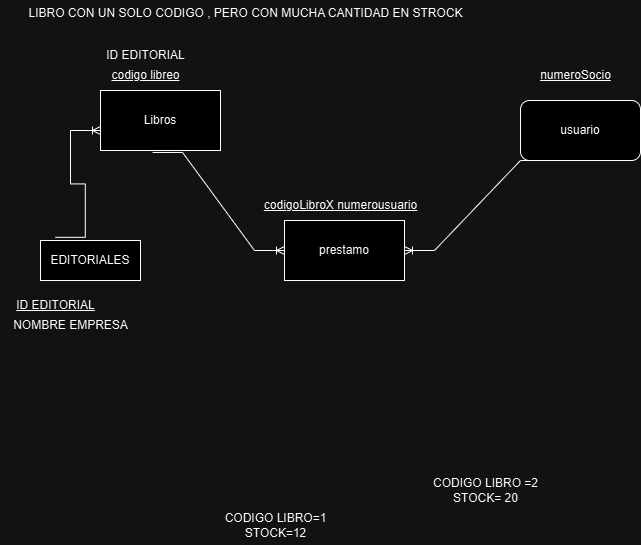

The diagram above was exported from draw.io. Its source (the exported page's mxGraphModel, read from the mxfile embedded in the PNG):
<mxGraphModel dx="1149" dy="548" grid="1" gridSize="10" guides="1" tooltips="1" connect="1" arrows="1" fold="1" page="1" pageScale="1" pageWidth="827" pageHeight="1169" math="0" shadow="0">
  <root>
    <mxCell id="0" />
    <mxCell id="1" parent="0" />
    <mxCell id="2KdhnRxXL5QQCwG6qjW2-1" value="Libros" style="rounded=0;whiteSpace=wrap;html=1;" vertex="1" parent="1">
      <mxGeometry x="110" y="150" width="120" height="60" as="geometry" />
    </mxCell>
    <mxCell id="2KdhnRxXL5QQCwG6qjW2-6" value="usuario" style="rounded=1;whiteSpace=wrap;html=1;" vertex="1" parent="1">
      <mxGeometry x="530" y="160" width="120" height="60" as="geometry" />
    </mxCell>
    <mxCell id="2KdhnRxXL5QQCwG6qjW2-7" value="prestamo" style="rounded=0;whiteSpace=wrap;html=1;" vertex="1" parent="1">
      <mxGeometry x="294" y="280" width="120" height="60" as="geometry" />
    </mxCell>
    <mxCell id="2KdhnRxXL5QQCwG6qjW2-10" value="&lt;u&gt;codigo libreo&lt;/u&gt;" style="text;html=1;align=center;verticalAlign=middle;resizable=0;points=[];autosize=1;strokeColor=none;fillColor=none;" vertex="1" parent="1">
      <mxGeometry x="110" y="120" width="90" height="30" as="geometry" />
    </mxCell>
    <mxCell id="2KdhnRxXL5QQCwG6qjW2-11" value="&lt;u&gt;numeroSocio&lt;/u&gt;" style="text;html=1;align=center;verticalAlign=middle;resizable=0;points=[];autosize=1;strokeColor=none;fillColor=none;" vertex="1" parent="1">
      <mxGeometry x="540" y="120" width="90" height="30" as="geometry" />
    </mxCell>
    <mxCell id="2KdhnRxXL5QQCwG6qjW2-12" value="&lt;u&gt;codigoLibroX numerousuario&lt;/u&gt;" style="text;html=1;align=center;verticalAlign=middle;resizable=0;points=[];autosize=1;strokeColor=none;fillColor=none;" vertex="1" parent="1">
      <mxGeometry x="260" y="250" width="180" height="30" as="geometry" />
    </mxCell>
    <mxCell id="2KdhnRxXL5QQCwG6qjW2-14" value="LIBRO CON UN SOLO CODIGO , PERO CON MUCHA CANTIDAD EN STROCK&lt;div&gt;&lt;br&gt;&lt;/div&gt;" style="text;html=1;align=center;verticalAlign=middle;resizable=0;points=[];autosize=1;strokeColor=none;fillColor=none;" vertex="1" parent="1">
      <mxGeometry x="25" y="60" width="460" height="40" as="geometry" />
    </mxCell>
    <mxCell id="2KdhnRxXL5QQCwG6qjW2-15" value="CODIGO LIBRO=1&lt;div&gt;STOCK=12&lt;/div&gt;" style="text;html=1;align=center;verticalAlign=middle;resizable=0;points=[];autosize=1;strokeColor=none;fillColor=none;" vertex="1" parent="1">
      <mxGeometry x="220" y="565" width="130" height="40" as="geometry" />
    </mxCell>
    <mxCell id="2KdhnRxXL5QQCwG6qjW2-16" value="CODIGO LIBRO =2&lt;div&gt;STOCK= 20&lt;/div&gt;" style="text;html=1;align=center;verticalAlign=middle;resizable=0;points=[];autosize=1;strokeColor=none;fillColor=none;" vertex="1" parent="1">
      <mxGeometry x="430" y="530" width="130" height="40" as="geometry" />
    </mxCell>
    <mxCell id="2KdhnRxXL5QQCwG6qjW2-17" value="" style="edgeStyle=entityRelationEdgeStyle;fontSize=12;html=1;endArrow=ERoneToMany;rounded=0;exitX=0.434;exitY=1.033;exitDx=0;exitDy=0;exitPerimeter=0;" edge="1" parent="1" source="2KdhnRxXL5QQCwG6qjW2-1" target="2KdhnRxXL5QQCwG6qjW2-7">
      <mxGeometry width="100" height="100" relative="1" as="geometry">
        <mxPoint x="280" y="280" as="sourcePoint" />
        <mxPoint x="380" y="180" as="targetPoint" />
      </mxGeometry>
    </mxCell>
    <mxCell id="2KdhnRxXL5QQCwG6qjW2-18" value="" style="edgeStyle=entityRelationEdgeStyle;fontSize=12;html=1;endArrow=ERoneToMany;rounded=0;exitX=0.25;exitY=1;exitDx=0;exitDy=0;" edge="1" parent="1" source="2KdhnRxXL5QQCwG6qjW2-6" target="2KdhnRxXL5QQCwG6qjW2-7">
      <mxGeometry width="100" height="100" relative="1" as="geometry">
        <mxPoint x="500" y="350" as="sourcePoint" />
        <mxPoint x="600" y="250" as="targetPoint" />
      </mxGeometry>
    </mxCell>
    <mxCell id="2KdhnRxXL5QQCwG6qjW2-22" value="EDITORIALES" style="whiteSpace=wrap;html=1;align=center;" vertex="1" parent="1">
      <mxGeometry x="50" y="300" width="100" height="40" as="geometry" />
    </mxCell>
    <mxCell id="2KdhnRxXL5QQCwG6qjW2-23" value="" style="edgeStyle=entityRelationEdgeStyle;fontSize=12;html=1;endArrow=ERoneToMany;rounded=0;exitX=0.148;exitY=-0.079;exitDx=0;exitDy=0;exitPerimeter=0;" edge="1" parent="1" source="2KdhnRxXL5QQCwG6qjW2-22">
      <mxGeometry width="100" height="100" relative="1" as="geometry">
        <mxPoint x="61.9" y="280" as="sourcePoint" />
        <mxPoint x="110" y="190" as="targetPoint" />
      </mxGeometry>
    </mxCell>
    <mxCell id="2KdhnRxXL5QQCwG6qjW2-24" value="&lt;u&gt;ID EDITORIAL&lt;/u&gt;" style="text;html=1;align=center;verticalAlign=middle;resizable=0;points=[];autosize=1;strokeColor=none;fillColor=none;" vertex="1" parent="1">
      <mxGeometry x="15" y="350" width="100" height="30" as="geometry" />
    </mxCell>
    <mxCell id="2KdhnRxXL5QQCwG6qjW2-25" value="NOMBRE EMPRESA" style="text;html=1;align=center;verticalAlign=middle;resizable=0;points=[];autosize=1;strokeColor=none;fillColor=none;" vertex="1" parent="1">
      <mxGeometry x="10" y="370" width="140" height="30" as="geometry" />
    </mxCell>
    <mxCell id="2KdhnRxXL5QQCwG6qjW2-26" value="ID EDITORIAL" style="text;html=1;align=center;verticalAlign=middle;resizable=0;points=[];autosize=1;strokeColor=none;fillColor=none;" vertex="1" parent="1">
      <mxGeometry x="105" y="100" width="100" height="30" as="geometry" />
    </mxCell>
  </root>
</mxGraphModel>